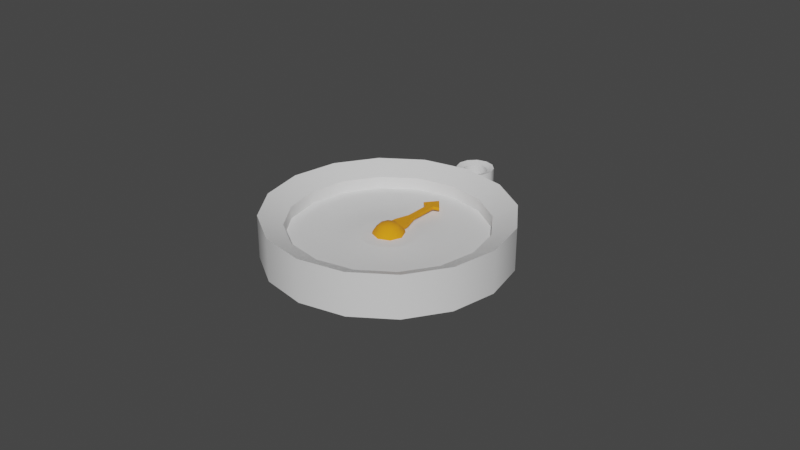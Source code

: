 # Source: Compass.blend  (saved by Blender 3.6.11; exported with 4.5.12 LTS)
import bpy
from mathutils import Matrix  # noqa: F401  (used for matrix-valued properties, if any)

bpy.ops.wm.read_factory_settings(use_empty=True)
scene = bpy.context.scene
scene.name = 'Scene'

# ---- collections
col_collection = bpy.data.collections.new('Collection'); scene.collection.children.link(col_collection)

# ---- materials (node trees are filled in below, after node groups)
mat_compass = bpy.data.materials.new('Compass')
mat_compass.use_transparent_shadow = False
mat_black = bpy.data.materials.new('Black')
mat_black.use_transparent_shadow = False

# ---- material node trees
mat_compass.use_nodes = True; mat_compass.node_tree.nodes.clear()
_N = mat_compass.node_tree.nodes; _L = mat_compass.node_tree.links
n0 = _N.new('ShaderNodeBsdfPrincipled'); n0.name = 'Principled BSDF'; n0.location = (10, 300)
n0.distribution = 'GGX'
n0.subsurface_method = 'RANDOM_WALK_SKIN'
n0.inputs[3].default_value = 1.45
n0.inputs[27].default_value = (0.0, 0.0, 0.0, 1.0)
n0.inputs[28].default_value = 1.0
n1 = _N.new('ShaderNodeOutputMaterial'); n1.name = 'Material Output'; n1.location = (300, 300)
_L.new(n0.outputs[0], n1.inputs[0])
n1.is_active_output = True
mat_black.use_nodes = True; mat_black.node_tree.nodes.clear()
_N = mat_black.node_tree.nodes; _L = mat_black.node_tree.links
n0 = _N.new('ShaderNodeBsdfPrincipled'); n0.name = 'Principled BSDF'; n0.location = (10, 300)
n0.distribution = 'GGX'
n0.subsurface_method = 'RANDOM_WALK_SKIN'
n0.inputs[0].default_value = (0.8, 0.2866, 0.002057, 1.0)
n0.inputs[2].default_value = 1.0
n0.inputs[3].default_value = 1.45
n0.inputs[20].default_value = 0.4316
n0.inputs[27].default_value = (0.0, 0.0, 0.0, 1.0)
n0.inputs[28].default_value = 1.0
n1 = _N.new('ShaderNodeOutputMaterial'); n1.name = 'Material Output'; n1.location = (300, 300)
_L.new(n0.outputs[0], n1.inputs[0])
n1.is_active_output = True

# ---- world
world_world = bpy.data.worlds.new('World'); scene.world = world_world
world_world.use_nodes = True; world_world.node_tree.nodes.clear()
_N = world_world.node_tree.nodes; _L = world_world.node_tree.links
n0 = _N.new('ShaderNodeOutputWorld'); n0.name = 'World Output'; n0.location = (300, 300)
n1 = _N.new('ShaderNodeBackground'); n1.name = 'Background'; n1.location = (10, 300)
n1.inputs[0].default_value = (0.05088, 0.05088, 0.05088, 1.0)
_L.new(n1.outputs[0], n0.inputs[0])
n0.is_active_output = True
world_world.color = (0.05088, 0.05088, 0.05088)
world_world.use_sun_shadow = False
world_world.sun_shadow_jitter_overblur = 0.0

# ---- meshes
me_cylinder_002 = bpy.data.meshes.new('Cylinder.002')
me_cylinder_002.from_pydata([(0.0, 0.03747, 0.006785), (3.457e-09, 0.00888, -0.005725), (0.01434, 0.03462, 0.006785), (0.003398, 0.008204, -0.005725), (0.0265, 0.0265, 0.006785), (0.006279, 0.006279, -0.005725), (0.03462, 0.01434, 0.006785), (0.008204, 0.003398, -0.005725), (0.03747, 3.024e-09, 0.006785), (0.00888, 3.001e-09, -0.005725), (0.03462, -0.01434, 0.006785), (0.008204, -0.003398, -0.005725), (0.0265, -0.0265, 0.006785), (0.006279, -0.006279, -0.005725), (0.01434, -0.03462, 0.006785), (0.003398, -0.008204, -0.005725), (0.0, -0.03747, 0.006785), (2.691e-10, -0.00888, -0.005725), (-0.01434, -0.03462, 0.006785), (-0.003398, -0.008204, -0.005725), (-0.0265, -0.0265, 0.006785), (-0.006279, -0.006279, -0.005725), (-0.03462, -0.01434, 0.006785), (-0.008204, -0.003398, -0.005725), (-0.03747, 3.024e-09, 0.006785), (-0.00888, 3.001e-09, -0.005725), (-0.03462, 0.01434, 0.006785), (-0.008204, 0.003398, -0.005725), (-0.0265, 0.0265, 0.006785), (-0.006279, 0.006279, -0.005725), (-0.01434, 0.03462, 0.006785), (-0.003398, 0.008204, -0.005725), (0.0, 0.03021, 0.003539), (0.01156, 0.02791, 0.003539), (0.02136, 0.02136, 0.003539), (0.02791, 0.01156, 0.003539), (0.03021, 3.024e-09, 0.003539), (0.02791, -0.01156, 0.003539), (0.02136, -0.02136, 0.003539), (0.01156, -0.02791, 0.003539), (0.0, -0.03021, 0.003539), (-0.01156, -0.02791, 0.003539), (-0.02136, -0.02136, 0.003539), (-0.02791, -0.01156, 0.003539), (-0.03021, 3.024e-09, 0.003539), (-0.02791, 0.01156, 0.003539), (-0.02136, 0.02136, 0.003539), (-0.01156, 0.02791, 0.003539), (-1.778e-10, 0.008912, -0.0004842), (0.003411, 0.008234, -0.0004842), (0.006302, 0.006302, -0.0004842), (0.008234, 0.003411, -0.0004842), (0.008912, 2.7e-09, -0.0004842), (0.008234, -0.003411, -0.0004842), (0.006302, -0.006302, -0.0004842), (0.003411, -0.008234, -0.0004842), (0.0, -0.008912, -0.0004842), (-0.003411, -0.008234, -0.0004842), (-0.006302, -0.006302, -0.0004842), (-0.008234, -0.003411, -0.0004842), (-0.008912, 2.612e-09, -0.0004842), (-0.008234, 0.003411, -0.0004842), (-0.006302, 0.006302, -0.0004842), (-0.003411, 0.008234, -0.0004842), (0.0, 0.04554, -0.005186), (0.0, 0.04554, 0.005186), (0.001879, 0.04504, -0.005186), (0.001879, 0.04504, 0.005186), (0.003255, 0.04366, -0.005186), (0.003255, 0.04366, 0.005186), (0.003759, 0.04178, -0.005186), (0.003759, 0.04178, 0.005186), (0.003255, 0.0399, -0.005186), (0.003255, 0.0399, 0.005186), (0.001879, 0.03853, -0.005186), (0.001879, 0.03853, 0.005186), (0.0, 0.03802, -0.005186), (0.0, 0.03802, 0.005186), (-0.001879, 0.03853, -0.005186), (-0.001879, 0.03853, 0.005186), (-0.003255, 0.0399, -0.005186), (-0.003255, 0.0399, 0.005186), (-0.003759, 0.04178, -0.005186), (-0.003759, 0.04178, 0.005186), (-0.003255, 0.04366, -0.005186), (-0.003255, 0.04366, 0.005186), (-0.001879, 0.04504, -0.005186), (-0.001879, 0.04504, 0.005186), (0.0, 0.04765, -0.005867), (0.002933, 0.04686, -0.005867), (0.002933, 0.04686, 0.005867), (0.0, 0.04765, 0.005867), (0.005081, 0.04471, -0.005867), (0.005081, 0.04471, 0.005867), (0.005867, 0.04178, -0.005867), (0.005867, 0.04178, 0.005867), (0.005081, 0.03885, -0.005867), (0.005081, 0.03885, 0.005867), (0.002933, 0.0367, -0.005867), (0.002933, 0.0367, 0.005867), (0.0, 0.03591, -0.005867), (0.0, 0.03591, 0.005867), (-0.002933, 0.0367, -0.005867), (-0.002933, 0.0367, 0.005867), (-0.005081, 0.03885, -0.005867), (-0.005081, 0.03885, 0.005867), (-0.005867, 0.04178, -0.005867), (-0.005867, 0.04178, 0.005867), (-0.005081, 0.04471, -0.005867), (-0.005081, 0.04471, 0.005867), (-0.002933, 0.04686, -0.005867), (-0.002933, 0.04686, 0.005867), (0.01434, 0.03462, -0.0067), (0.0, 0.03747, -0.0067), (0.0265, 0.0265, -0.0067), (0.03462, 0.01434, -0.0067), (0.03747, 3.024e-09, -0.0067), (0.03462, -0.01434, -0.0067), (0.0265, -0.0265, -0.0067), (0.01434, -0.03462, -0.0067), (0.0, -0.03747, -0.0067), (-0.01434, -0.03462, -0.0067), (-0.0265, -0.0265, -0.0067), (-0.03462, -0.01434, -0.0067), (-0.03747, 3.024e-09, -0.0067), (-0.03462, 0.01434, -0.0067), (-0.0265, 0.0265, -0.0067), (-0.01434, 0.03462, -0.0067), (0.0, 0.03021, -0.0003076), (0.01156, 0.02791, -0.0003076), (0.02136, 0.02136, -0.0003076), (0.02791, 0.01156, -0.0003076), (0.03021, 3.024e-09, -0.0003076), (0.02791, -0.01156, -0.0003076), (0.02136, -0.02136, -0.0003076), (0.01156, -0.02791, -0.0003076), (0.0, -0.03021, -0.0003076), (-0.01156, -0.02791, -0.0003076), (-0.02136, -0.02136, -0.0003076), (-0.02791, -0.01156, -0.0003076), (-0.03021, 3.024e-09, -0.0003076), (-0.02791, 0.01156, -0.0003076), (-0.02136, 0.02136, -0.0003076), (-0.01156, 0.02791, -0.0003076), (0.0, 0.0267, -0.0003076), (0.01022, 0.02467, -0.0003076), (0.01888, 0.01888, -0.0003076), (0.02467, 0.01022, -0.0003076), (0.0267, 2.971e-09, -0.0003076), (0.02467, -0.01022, -0.0003076), (0.01888, -0.01888, -0.0003076), (0.01022, -0.02467, -0.0003076), (0.0, -0.0267, -0.0003076), (-0.01022, -0.02467, -0.0003076), (-0.01888, -0.01888, -0.0003076), (-0.02467, -0.01022, -0.0003076), (-0.0267, 2.971e-09, -0.0003076), (-0.02467, 0.01022, -0.0003076), (-0.01888, 0.01888, -0.0003076), (-0.01022, 0.02467, -0.0003076), (0.0, 0.02061, -0.001186), (0.007888, 0.01904, -0.001186), (0.01458, 0.01458, -0.001186), (0.01904, 0.007888, -0.001186), (0.02061, 2.878e-09, -0.001186), (0.01904, -0.007888, -0.001186), (0.01458, -0.01458, -0.001186), (0.007888, -0.01904, -0.001186), (0.0, -0.02061, -0.001186), (-0.007888, -0.01904, -0.001186), (-0.01458, -0.01458, -0.001186), (-0.01904, -0.007888, -0.001186), (-0.02061, 2.878e-09, -0.001186), (-0.01904, 0.007888, -0.001186), (-0.01458, 0.01458, -0.001186), (-0.007888, 0.01904, -0.001186), (0.01169, 0.02821, -0.00584), (1.267e-10, 0.03054, -0.00584), (0.02159, 0.02159, -0.00584), (0.02821, 0.01169, -0.00584), (0.03054, 2.978e-09, -0.00584), (0.02821, -0.01169, -0.00584), (0.02159, -0.02159, -0.00584), (0.01169, -0.02821, -0.00584), (1.267e-10, -0.03054, -0.00584), (-0.01169, -0.02821, -0.00584), (-0.02159, -0.02159, -0.00584), (-0.02821, -0.01169, -0.00584), (-0.03054, 2.978e-09, -0.00584), (-0.02821, 0.01169, -0.00584), (-0.02159, 0.02159, -0.00584), (-0.01169, 0.02821, -0.00584), (0.01014, 0.02447, -0.00584), (1.223e-10, 0.02649, -0.00584), (0.01873, 0.01873, -0.00584), (0.02447, 0.01014, -0.00584), (0.02649, 3.001e-09, -0.00584), (0.02447, -0.01014, -0.00584), (0.01873, -0.01873, -0.00584), (0.01014, -0.02447, -0.00584), (8.636e-11, -0.02649, -0.00584), (-0.01014, -0.02447, -0.00584), (-0.01873, -0.01873, -0.00584), (-0.02447, -0.01014, -0.00584), (-0.02649, 3.001e-09, -0.00584), (-0.02447, 0.01014, -0.00584), (-0.01873, 0.01873, -0.00584), (-0.01014, 0.02447, -0.00584), (0.008, 0.01931, -0.004489), (7.162e-10, 0.0209, -0.004489), (0.01478, 0.01478, -0.004489), (0.01931, 0.008, -0.004489), (0.0209, 3.001e-09, -0.004489), (0.01931, -0.008, -0.004489), (0.01478, -0.01478, -0.004489), (0.008, -0.01931, -0.004489), (8.636e-11, -0.0209, -0.004489), (-0.008, -0.01931, -0.004489), (-0.01478, -0.01478, -0.004489), (-0.01931, -0.008, -0.004489), (-0.0209, 3.001e-09, -0.004489), (-0.01931, 0.008, -0.004489), (-0.01478, 0.01478, -0.004489), (-0.008, 0.01931, -0.004489)], [], [(0, 2, 112, 113), (2, 4, 114, 112), (4, 6, 115, 114), (6, 8, 116, 115), (8, 10, 117, 116), (10, 12, 118, 117), (12, 14, 119, 118), (14, 16, 120, 119), (16, 18, 121, 120), (18, 20, 122, 121), (20, 22, 123, 122), (22, 24, 124, 123), (24, 26, 125, 124), (26, 28, 126, 125), (3, 5, 7, 9, 11, 13, 15, 17, 19, 21, 23, 25, 27, 29, 31, 1), (28, 30, 127, 126), (30, 0, 113, 127), (18, 41, 42, 20), (42, 138, 139, 43), (28, 46, 47, 30), (4, 34, 35, 6), (14, 39, 40, 16), (0, 32, 33, 2), (24, 44, 45, 26), (10, 37, 38, 12), (20, 42, 43, 22), (30, 47, 32, 0), (6, 35, 36, 8), (16, 40, 41, 18), (26, 45, 46, 28), (2, 33, 34, 4), (12, 38, 39, 14), (22, 43, 44, 24), (8, 36, 37, 10), (48, 63, 62, 61, 60, 59, 58, 57, 56, 55, 54, 53, 52, 51, 50, 49), (35, 131, 132, 36), (43, 139, 140, 44), (36, 132, 133, 37), (44, 140, 141, 45), (37, 133, 134, 38), (45, 141, 142, 46), (38, 134, 135, 39), (46, 142, 143, 47), (39, 135, 136, 40), (32, 128, 129, 33), (47, 143, 128, 32), (40, 136, 137, 41), (33, 129, 130, 34), (41, 137, 138, 42), (34, 130, 131, 35), (88, 91, 90, 89), (89, 90, 93, 92), (92, 93, 95, 94), (94, 95, 97, 96), (96, 97, 99, 98), (98, 99, 101, 100), (100, 101, 103, 102), (102, 103, 105, 104), (104, 105, 107, 106), (106, 107, 109, 108), (87, 85, 84, 86), (108, 109, 111, 110), (110, 111, 91, 88), (65, 87, 86, 64), (66, 64, 88, 89), (65, 67, 90, 91), (68, 66, 89, 92), (67, 69, 93, 90), (70, 68, 92, 94), (69, 71, 95, 93), (72, 70, 94, 96), (71, 73, 97, 95), (74, 72, 96, 98), (73, 75, 99, 97), (76, 74, 98, 100), (75, 77, 101, 99), (78, 76, 100, 102), (77, 79, 103, 101), (80, 78, 102, 104), (79, 81, 105, 103), (82, 80, 104, 106), (81, 83, 107, 105), (84, 82, 106, 108), (83, 85, 109, 107), (86, 84, 108, 110), (85, 87, 111, 109), (64, 86, 110, 88), (87, 65, 91, 111), (85, 83, 82, 84), (83, 81, 80, 82), (81, 79, 78, 80), (79, 77, 76, 78), (77, 75, 74, 76), (75, 73, 72, 74), (73, 71, 70, 72), (71, 69, 68, 70), (69, 67, 66, 68), (67, 65, 64, 66), (177, 113, 112, 176), (176, 112, 114, 178), (178, 114, 115, 179), (179, 115, 116, 180), (180, 116, 117, 181), (181, 117, 118, 182), (182, 118, 119, 183), (183, 119, 120, 184), (184, 120, 121, 185), (185, 121, 122, 186), (186, 122, 123, 187), (187, 123, 124, 188), (188, 124, 125, 189), (189, 125, 126, 190), (190, 126, 127, 191), (191, 127, 113, 177), (145, 129, 128, 144), (146, 130, 129, 145), (147, 131, 130, 146), (148, 132, 131, 147), (149, 133, 132, 148), (150, 134, 133, 149), (151, 135, 134, 150), (152, 136, 135, 151), (153, 137, 136, 152), (154, 138, 137, 153), (155, 139, 138, 154), (156, 140, 139, 155), (157, 141, 140, 156), (158, 142, 141, 157), (159, 143, 142, 158), (144, 128, 143, 159), (161, 145, 144, 160), (162, 146, 145, 161), (163, 147, 146, 162), (164, 148, 147, 163), (165, 149, 148, 164), (166, 150, 149, 165), (167, 151, 150, 166), (168, 152, 151, 167), (169, 153, 152, 168), (170, 154, 153, 169), (171, 155, 154, 170), (172, 156, 155, 171), (173, 157, 156, 172), (174, 158, 157, 173), (175, 159, 158, 174), (160, 144, 159, 175), (49, 161, 160, 48), (50, 162, 161, 49), (51, 163, 162, 50), (52, 164, 163, 51), (53, 165, 164, 52), (54, 166, 165, 53), (55, 167, 166, 54), (56, 168, 167, 55), (57, 169, 168, 56), (58, 170, 169, 57), (59, 171, 170, 58), (60, 172, 171, 59), (61, 173, 172, 60), (62, 174, 173, 61), (63, 175, 174, 62), (48, 160, 175, 63), (193, 177, 176, 192), (192, 176, 178, 194), (194, 178, 179, 195), (195, 179, 180, 196), (196, 180, 181, 197), (197, 181, 182, 198), (198, 182, 183, 199), (199, 183, 184, 200), (200, 184, 185, 201), (201, 185, 186, 202), (202, 186, 187, 203), (203, 187, 188, 204), (204, 188, 189, 205), (205, 189, 190, 206), (206, 190, 191, 207), (207, 191, 177, 193), (209, 193, 192, 208), (208, 192, 194, 210), (210, 194, 195, 211), (211, 195, 196, 212), (212, 196, 197, 213), (213, 197, 198, 214), (214, 198, 199, 215), (215, 199, 200, 216), (216, 200, 201, 217), (217, 201, 202, 218), (218, 202, 203, 219), (219, 203, 204, 220), (220, 204, 205, 221), (221, 205, 206, 222), (222, 206, 207, 223), (223, 207, 193, 209), (1, 209, 208, 3), (3, 208, 210, 5), (5, 210, 211, 7), (7, 211, 212, 9), (9, 212, 213, 11), (11, 213, 214, 13), (13, 214, 215, 15), (15, 215, 216, 17), (17, 216, 217, 19), (19, 217, 218, 21), (21, 218, 219, 23), (23, 219, 220, 25), (25, 220, 221, 27), (27, 221, 222, 29), (29, 222, 223, 31), (31, 223, 209, 1)])
me_cylinder_002.polygons.foreach_set('use_smooth', [True] * 210)
_k = set([(0, 2), (0, 30), (1, 3), (1, 31), (2, 4), (3, 5), (4, 6), (5, 7), (6, 8), (7, 9), (8, 10), (9, 11), (10, 12), (11, 13), (12, 14), (13, 15), (14, 16), (15, 17), (16, 18), (17, 19), (18, 20), (19, 21), (20, 22), (21, 23), (22, 24), (23, 25), (24, 26), (25, 27), (26, 28), (27, 29), (28, 30), (29, 31), (32, 33), (32, 47), (33, 34), (34, 35), (35, 36), (36, 37), (37, 38), (38, 39), (39, 40), (40, 41), (41, 42), (42, 43), (43, 44), (44, 45), (45, 46), (46, 47), (48, 49), (48, 63), (49, 50), (50, 51), (51, 52), (52, 53), (53, 54), (54, 55), (55, 56), (56, 57), (57, 58), (58, 59), (59, 60), (60, 61), (61, 62), (62, 63), (64, 66), (64, 86), (65, 67), (65, 87), (66, 68), (67, 69), (68, 70), (69, 71), (70, 72), (71, 73), (72, 74), (73, 75), (74, 76), (75, 77), (76, 78), (77, 79), (78, 80), (79, 81), (80, 82), (81, 83), (82, 84), (83, 85), (84, 86), (85, 87), (88, 89), (88, 110), (89, 92), (90, 91), (90, 93), (91, 111), (92, 94), (93, 95), (94, 96), (95, 97), (96, 98), (97, 99), (98, 100), (99, 101), (100, 102), (101, 103), (102, 104), (103, 105), (104, 106), (105, 107), (106, 108), (107, 109), (108, 110), (109, 111), (112, 113), (112, 114), (113, 127), (114, 115), (115, 116), (116, 117), (117, 118), (118, 119), (119, 120), (120, 121), (121, 122), (122, 123), (123, 124), (124, 125), (125, 126), (126, 127), (128, 129), (128, 143), (129, 130), (130, 131), (131, 132), (132, 133), (133, 134), (134, 135), (135, 136), (136, 137), (137, 138), (138, 139), (139, 140), (140, 141), (141, 142), (142, 143)])
me_cylinder_002.attributes.new('sharp_edge', 'BOOLEAN', 'EDGE').data.foreach_set('value', [ (min(e.vertices), max(e.vertices)) in _k for e in me_cylinder_002.edges])
_uv = me_cylinder_002.uv_layers.new(name='UVMap')
_uv.uv.foreach_set('vector', [0.8051, 0.2629, 0.8051, 0.1812, 0.8859, 0.1812, 0.8859, 0.2629, 0.8051, 0.1812, 0.8051, 0.09361, 0.8859, 0.09361, 0.8859, 0.1812, 0.8051, 0.09361, 0.8051, 0.01361, 0.8859, 0.01361, 0.8859, 0.09361, 0.4811, 0.3268, 0.4811, 0.247, 0.5619, 0.247, 0.5619, 0.3268, 0.4811, 0.247, 0.4811, 0.1594, 0.5619, 0.1594, 0.5619, 0.247, 0.4811, 0.1594, 0.4811, 0.07749, 0.5619, 0.07749, 0.5619, 0.1594, 0.4811, 0.07749, 0.4811, 0.01361, 0.5619, 0.01361, 0.5619, 0.07749, 0.5891, 0.3268, 0.5891, 0.247, 0.6699, 0.247, 0.6699, 0.3268, 0.5891, 0.247, 0.5891, 0.1594, 0.6699, 0.1594, 0.6699, 0.247, 0.5891, 0.1594, 0.5891, 0.07749, 0.6699, 0.07749, 0.6699, 0.1594, 0.5891, 0.07749, 0.5891, 0.01361, 0.6699, 0.01361, 0.6699, 0.07749, 0.6971, 0.3265, 0.6971, 0.2629, 0.7779, 0.2629, 0.7779, 0.3265, 0.6971, 0.2629, 0.6971, 0.1812, 0.7779, 0.1812, 0.7779, 0.2629, 0.6971, 0.1812, 0.6971, 0.09361, 0.7779, 0.09361, 0.7779, 0.1812, 0.2633, 0.278, 0.2441, 0.2859, 0.2234, 0.2859, 0.2042, 0.278, 0.1895, 0.2633, 0.1816, 0.2441, 0.1816, 0.2234, 0.1895, 0.2042, 0.2042, 0.1895, 0.2234, 0.1816, 0.2441, 0.1816, 0.2633, 0.1895, 0.278, 0.2042, 0.2859, 0.2234, 0.2859, 0.2441, 0.278, 0.2633, 0.6971, 0.09361, 0.6971, 0.01361, 0.7779, 0.01361, 0.7779, 0.09361, 0.8051, 0.3265, 0.8051, 0.2629, 0.8859, 0.2629, 0.8859, 0.3265, 0.6575, 0.4811, 0.666, 0.5238, 0.6008, 0.5508, 0.5766, 0.5146, 0.9634, 0.2013, 0.9864, 0.2013, 0.9864, 0.2658, 0.9634, 0.2658, 0.5146, 0.826, 0.5508, 0.8018, 0.6008, 0.8517, 0.5766, 0.8879, 0.826, 0.8879, 0.8018, 0.8517, 0.8517, 0.8018, 0.8879, 0.826, 0.826, 0.5146, 0.8018, 0.5508, 0.7366, 0.5238, 0.7451, 0.4811, 0.6575, 0.9214, 0.666, 0.8787, 0.7366, 0.8787, 0.7451, 0.9214, 0.4811, 0.6575, 0.5238, 0.666, 0.5238, 0.7366, 0.4811, 0.7451, 0.9214, 0.6575, 0.8787, 0.666, 0.8517, 0.6008, 0.8879, 0.5766, 0.5766, 0.5146, 0.6008, 0.5508, 0.5508, 0.6008, 0.5146, 0.5766, 0.5766, 0.8879, 0.6008, 0.8517, 0.666, 0.8787, 0.6575, 0.9214, 0.8879, 0.826, 0.8517, 0.8018, 0.8787, 0.7366, 0.9214, 0.7451, 0.7451, 0.4811, 0.7366, 0.5238, 0.666, 0.5238, 0.6575, 0.4811, 0.4811, 0.7451, 0.5238, 0.7366, 0.5508, 0.8018, 0.5146, 0.826, 0.7451, 0.9214, 0.7366, 0.8787, 0.8018, 0.8517, 0.826, 0.8879, 0.8879, 0.5766, 0.8517, 0.6008, 0.8018, 0.5508, 0.826, 0.5146, 0.5146, 0.5766, 0.5508, 0.6008, 0.5238, 0.666, 0.4811, 0.6575, 0.9214, 0.7451, 0.8787, 0.7366, 0.8787, 0.666, 0.9214, 0.6575, 0.3288, 0.669, 0.3208, 0.6883, 0.3061, 0.703, 0.2869, 0.711, 0.266, 0.711, 0.2468, 0.703, 0.2321, 0.6883, 0.2241, 0.669, 0.2241, 0.6482, 0.2321, 0.6289, 0.2468, 0.6142, 0.266, 0.6062, 0.2869, 0.6062, 0.3061, 0.6142, 0.3208, 0.6289, 0.3288, 0.6482, 0.9486, 0.4811, 0.9717, 0.4811, 0.9717, 0.5324, 0.9486, 0.5324, 0.01361, 0.4811, 0.03665, 0.4811, 0.03665, 0.5455, 0.01361, 0.5455, 0.9486, 0.5324, 0.9717, 0.5324, 0.9717, 0.5983, 0.9486, 0.5983, 0.01361, 0.5455, 0.03665, 0.5455, 0.03665, 0.616, 0.01361, 0.616, 0.9486, 0.5983, 0.9717, 0.5983, 0.9717, 0.6688, 0.9486, 0.6688, 0.01361, 0.616, 0.03665, 0.616, 0.03665, 0.6821, 0.01361, 0.6821, 0.9486, 0.6688, 0.9717, 0.6688, 0.9717, 0.7333, 0.9486, 0.7333, 0.01361, 0.6821, 0.03665, 0.6821, 0.03665, 0.7336, 0.01361, 0.7336, 0.9634, 0.01361, 0.9864, 0.01361, 0.9864, 0.06483, 0.9634, 0.06483, 0.9131, 0.07793, 0.9361, 0.07793, 0.9361, 0.1485, 0.9131, 0.1485, 0.9131, 0.01361, 0.9361, 0.01361, 0.9361, 0.07793, 0.9131, 0.07793, 0.9634, 0.06483, 0.9864, 0.06483, 0.9864, 0.1307, 0.9634, 0.1307, 0.9131, 0.1485, 0.9361, 0.1485, 0.9361, 0.2146, 0.9131, 0.2146, 0.9634, 0.1307, 0.9864, 0.1307, 0.9864, 0.2013, 0.9634, 0.2013, 0.9131, 0.2146, 0.9361, 0.2146, 0.9361, 0.2661, 0.9131, 0.2661, 0.7229, 0.4243, 0.7229, 0.354, 0.7403, 0.354, 0.7403, 0.4243, 0.7403, 0.4243, 0.7403, 0.354, 0.758, 0.354, 0.758, 0.4243, 0.5692, 0.4243, 0.5692, 0.354, 0.5852, 0.354, 0.5852, 0.4243, 0.5852, 0.4243, 0.5852, 0.354, 0.6034, 0.354, 0.6034, 0.4243, 0.6034, 0.4243, 0.6034, 0.354, 0.6188, 0.354, 0.6188, 0.4243, 0.646, 0.4243, 0.646, 0.354, 0.6621, 0.354, 0.6621, 0.4243, 0.6621, 0.4243, 0.6621, 0.354, 0.6803, 0.354, 0.6803, 0.4243, 0.6803, 0.4243, 0.6803, 0.354, 0.6957, 0.354, 0.6957, 0.4243, 0.4811, 0.4243, 0.4811, 0.354, 0.4935, 0.354, 0.4935, 0.4243, 0.4935, 0.4243, 0.4935, 0.354, 0.5109, 0.354, 0.5109, 0.4243, 0.8804, 0.3597, 0.8903, 0.3597, 0.8903, 0.4219, 0.8804, 0.4219, 0.5109, 0.4243, 0.5109, 0.354, 0.5286, 0.354, 0.5286, 0.4243, 0.5286, 0.4243, 0.5286, 0.354, 0.5419, 0.354, 0.5419, 0.4243, 0.04229, 0.8501, 0.05257, 0.8501, 0.05257, 0.9123, 0.04229, 0.9123, 0.8033, 0.4039, 0.8134, 0.4097, 0.8101, 0.4219, 0.7944, 0.4128, 0.1271, 0.919, 0.1388, 0.919, 0.142, 0.9312, 0.1238, 0.9312, 0.7975, 0.3938, 0.8033, 0.4039, 0.7944, 0.4128, 0.7853, 0.397, 0.1388, 0.919, 0.1488, 0.9131, 0.1578, 0.9221, 0.142, 0.9312, 0.7975, 0.3821, 0.7975, 0.3938, 0.7853, 0.397, 0.7853, 0.3788, 0.1488, 0.9131, 0.1547, 0.903, 0.1669, 0.9063, 0.1578, 0.9221, 0.8033, 0.372, 0.7975, 0.3821, 0.7853, 0.3788, 0.7944, 0.3631, 0.1547, 0.903, 0.1547, 0.8914, 0.1669, 0.8881, 0.1669, 0.9063, 0.8134, 0.3662, 0.8033, 0.372, 0.7944, 0.3631, 0.8101, 0.354, 0.1547, 0.8914, 0.1488, 0.8813, 0.1578, 0.8724, 0.1669, 0.8881, 0.825, 0.3662, 0.8134, 0.3662, 0.8101, 0.354, 0.8283, 0.354, 0.1488, 0.8813, 0.1388, 0.8755, 0.142, 0.8633, 0.1578, 0.8724, 0.8351, 0.372, 0.825, 0.3662, 0.8283, 0.354, 0.8441, 0.3631, 0.1388, 0.8755, 0.1271, 0.8755, 0.1238, 0.8633, 0.142, 0.8633, 0.841, 0.3821, 0.8351, 0.372, 0.8441, 0.3631, 0.8531, 0.3788, 0.1271, 0.8755, 0.117, 0.8813, 0.1081, 0.8724, 0.1238, 0.8633, 0.841, 0.3938, 0.841, 0.3821, 0.8531, 0.3788, 0.8531, 0.397, 0.117, 0.8813, 0.1112, 0.8914, 0.09898, 0.8881, 0.1081, 0.8724, 0.8351, 0.4039, 0.841, 0.3938, 0.8531, 0.397, 0.8441, 0.4128, 0.1112, 0.8914, 0.1112, 0.903, 0.09898, 0.9063, 0.09898, 0.8881, 0.825, 0.4097, 0.8351, 0.4039, 0.8441, 0.4128, 0.8283, 0.4219, 0.1112, 0.903, 0.117, 0.9131, 0.1081, 0.9221, 0.09898, 0.9063, 0.8134, 0.4097, 0.825, 0.4097, 0.8283, 0.4219, 0.8101, 0.4219, 0.117, 0.9131, 0.1271, 0.919, 0.1238, 0.9312, 0.1081, 0.9221, 0.8903, 0.3597, 0.9019, 0.3597, 0.9019, 0.4219, 0.8903, 0.4219, 0.9019, 0.3597, 0.9122, 0.3597, 0.9122, 0.4219, 0.9019, 0.4219, 0.1941, 0.8633, 0.2055, 0.8633, 0.2055, 0.9254, 0.1941, 0.9254, 0.2055, 0.8633, 0.2166, 0.8633, 0.2166, 0.9254, 0.2055, 0.9254, 0.01361, 0.7608, 0.02216, 0.7608, 0.02216, 0.8229, 0.01361, 0.8229, 0.02216, 0.7608, 0.03353, 0.7608, 0.03353, 0.8229, 0.02216, 0.8229, 0.03353, 0.7608, 0.04466, 0.7608, 0.04466, 0.8229, 0.03353, 0.8229, 0.04466, 0.7608, 0.05257, 0.7608, 0.05257, 0.8229, 0.04466, 0.8229, 0.02075, 0.8501, 0.03064, 0.8501, 0.03064, 0.9123, 0.02075, 0.9123, 0.03064, 0.8501, 0.04229, 0.8501, 0.04229, 0.9123, 0.03064, 0.9123, 0.3859, 0.3354, 0.4204, 0.3585, 0.3585, 0.4204, 0.3354, 0.3859, 0.3354, 0.3859, 0.3585, 0.4204, 0.2776, 0.4539, 0.2694, 0.4132, 0.2694, 0.4132, 0.2776, 0.4539, 0.19, 0.4539, 0.1981, 0.4132, 0.1981, 0.4132, 0.19, 0.4539, 0.1091, 0.4204, 0.1321, 0.3859, 0.1321, 0.3859, 0.1091, 0.4204, 0.04712, 0.3585, 0.08166, 0.3354, 0.08166, 0.3354, 0.04712, 0.3585, 0.01361, 0.2776, 0.05435, 0.2694, 0.05435, 0.2694, 0.01361, 0.2776, 0.01361, 0.19, 0.05435, 0.1981, 0.05435, 0.1981, 0.01361, 0.19, 0.04712, 0.1091, 0.08166, 0.1321, 0.08166, 0.1321, 0.04712, 0.1091, 0.1091, 0.04712, 0.1321, 0.08166, 0.1321, 0.08166, 0.1091, 0.04712, 0.19, 0.01361, 0.1981, 0.05435, 0.1981, 0.05435, 0.19, 0.01361, 0.2776, 0.01361, 0.2694, 0.05435, 0.2694, 0.05435, 0.2776, 0.01361, 0.3585, 0.04712, 0.3354, 0.08166, 0.3354, 0.08166, 0.3585, 0.04712, 0.4204, 0.1091, 0.3859, 0.1321, 0.3859, 0.1321, 0.4204, 0.1091, 0.4539, 0.19, 0.4132, 0.1981, 0.4132, 0.1981, 0.4539, 0.19, 0.4539, 0.2776, 0.4132, 0.2694, 0.4132, 0.2694, 0.4539, 0.2776, 0.4204, 0.3585, 0.3859, 0.3354, 0.4333, 0.6274, 0.4539, 0.6233, 0.4539, 0.6939, 0.4333, 0.6898, 0.4094, 0.5697, 0.4269, 0.5581, 0.4539, 0.6233, 0.4333, 0.6274, 0.3653, 0.5256, 0.377, 0.5081, 0.4269, 0.5581, 0.4094, 0.5697, 0.3077, 0.5017, 0.3117, 0.4811, 0.377, 0.5081, 0.3653, 0.5256, 0.2452, 0.5017, 0.2411, 0.4811, 0.3117, 0.4811, 0.3077, 0.5017, 0.1876, 0.5256, 0.1759, 0.5081, 0.2411, 0.4811, 0.2452, 0.5017, 0.1435, 0.5697, 0.126, 0.5581, 0.1759, 0.5081, 0.1876, 0.5256, 0.1196, 0.6274, 0.09898, 0.6233, 0.126, 0.5581, 0.1435, 0.5697, 0.1196, 0.6898, 0.09898, 0.6939, 0.09898, 0.6233, 0.1196, 0.6274, 0.1435, 0.7475, 0.126, 0.7591, 0.09898, 0.6939, 0.1196, 0.6898, 0.1876, 0.7916, 0.1759, 0.809, 0.126, 0.7591, 0.1435, 0.7475, 0.2452, 0.8155, 0.2411, 0.8361, 0.1759, 0.809, 0.1876, 0.7916, 0.3077, 0.8155, 0.3117, 0.8361, 0.2411, 0.8361, 0.2452, 0.8155, 0.3653, 0.7916, 0.377, 0.809, 0.3117, 0.8361, 0.3077, 0.8155, 0.4094, 0.7475, 0.4269, 0.7591, 0.377, 0.809, 0.3653, 0.7916, 0.4333, 0.6898, 0.4539, 0.6939, 0.4269, 0.7591, 0.4094, 0.7475, 0.3976, 0.6345, 0.4333, 0.6274, 0.4333, 0.6898, 0.3976, 0.6827, 0.3791, 0.59, 0.4094, 0.5697, 0.4333, 0.6274, 0.3976, 0.6345, 0.345, 0.5559, 0.3653, 0.5256, 0.4094, 0.5697, 0.3791, 0.59, 0.3005, 0.5375, 0.3077, 0.5017, 0.3653, 0.5256, 0.345, 0.5559, 0.2524, 0.5375, 0.2452, 0.5017, 0.3077, 0.5017, 0.3005, 0.5375, 0.2078, 0.5559, 0.1876, 0.5256, 0.2452, 0.5017, 0.2524, 0.5375, 0.1738, 0.59, 0.1435, 0.5697, 0.1876, 0.5256, 0.2078, 0.5559, 0.1553, 0.6345, 0.1196, 0.6274, 0.1435, 0.5697, 0.1738, 0.59, 0.1553, 0.6827, 0.1196, 0.6898, 0.1196, 0.6274, 0.1553, 0.6345, 0.1738, 0.7272, 0.1435, 0.7475, 0.1196, 0.6898, 0.1553, 0.6827, 0.2078, 0.7613, 0.1876, 0.7916, 0.1435, 0.7475, 0.1738, 0.7272, 0.2524, 0.7797, 0.2452, 0.8155, 0.1876, 0.7916, 0.2078, 0.7613, 0.3005, 0.7797, 0.3077, 0.8155, 0.2452, 0.8155, 0.2524, 0.7797, 0.345, 0.7613, 0.3653, 0.7916, 0.3077, 0.8155, 0.3005, 0.7797, 0.3791, 0.7272, 0.4094, 0.7475, 0.3653, 0.7916, 0.345, 0.7613, 0.3976, 0.6827, 0.4333, 0.6898, 0.4094, 0.7475, 0.3791, 0.7272, 0.3288, 0.6482, 0.3976, 0.6345, 0.3976, 0.6827, 0.3288, 0.669, 0.3208, 0.6289, 0.3791, 0.59, 0.3976, 0.6345, 0.3288, 0.6482, 0.3061, 0.6142, 0.345, 0.5559, 0.3791, 0.59, 0.3208, 0.6289, 0.2869, 0.6062, 0.3005, 0.5375, 0.345, 0.5559, 0.3061, 0.6142, 0.266, 0.6062, 0.2524, 0.5375, 0.3005, 0.5375, 0.2869, 0.6062, 0.2468, 0.6142, 0.2078, 0.5559, 0.2524, 0.5375, 0.266, 0.6062, 0.2321, 0.6289, 0.1738, 0.59, 0.2078, 0.5559, 0.2468, 0.6142, 0.2241, 0.6482, 0.1553, 0.6345, 0.1738, 0.59, 0.2321, 0.6289, 0.2241, 0.669, 0.1553, 0.6827, 0.1553, 0.6345, 0.2241, 0.6482, 0.2321, 0.6883, 0.1738, 0.7272, 0.1553, 0.6827, 0.2241, 0.669, 0.2468, 0.703, 0.2078, 0.7613, 0.1738, 0.7272, 0.2321, 0.6883, 0.266, 0.711, 0.2524, 0.7797, 0.2078, 0.7613, 0.2468, 0.703, 0.2869, 0.711, 0.3005, 0.7797, 0.2524, 0.7797, 0.266, 0.711, 0.3061, 0.703, 0.345, 0.7613, 0.3005, 0.7797, 0.2869, 0.711, 0.3208, 0.6883, 0.3791, 0.7272, 0.345, 0.7613, 0.3061, 0.703, 0.3288, 0.669, 0.3976, 0.6827, 0.3791, 0.7272, 0.3208, 0.6883, 0.3657, 0.3219, 0.3859, 0.3354, 0.3354, 0.3859, 0.3219, 0.3657, 0.3219, 0.3657, 0.3354, 0.3859, 0.2694, 0.4132, 0.2647, 0.3894, 0.2647, 0.3894, 0.2694, 0.4132, 0.1981, 0.4132, 0.2028, 0.3894, 0.2028, 0.3894, 0.1981, 0.4132, 0.1321, 0.3859, 0.1456, 0.3657, 0.1456, 0.3657, 0.1321, 0.3859, 0.08166, 0.3354, 0.1018, 0.3219, 0.1018, 0.3219, 0.08166, 0.3354, 0.05435, 0.2694, 0.07813, 0.2647, 0.07813, 0.2647, 0.05435, 0.2694, 0.05435, 0.1981, 0.07813, 0.2028, 0.07813, 0.2028, 0.05435, 0.1981, 0.08166, 0.1321, 0.1018, 0.1456, 0.1018, 0.1456, 0.08166, 0.1321, 0.1321, 0.08166, 0.1456, 0.1018, 0.1456, 0.1018, 0.1321, 0.08166, 0.1981, 0.05435, 0.2028, 0.07813, 0.2028, 0.07813, 0.1981, 0.05435, 0.2694, 0.05435, 0.2647, 0.07813, 0.2647, 0.07813, 0.2694, 0.05435, 0.3354, 0.08166, 0.3219, 0.1018, 0.3219, 0.1018, 0.3354, 0.08166, 0.3859, 0.1321, 0.3657, 0.1456, 0.3657, 0.1456, 0.3859, 0.1321, 0.4132, 0.1981, 0.3894, 0.2028, 0.3894, 0.2028, 0.4132, 0.1981, 0.4132, 0.2694, 0.3894, 0.2647, 0.3894, 0.2647, 0.4132, 0.2694, 0.3859, 0.3354, 0.3657, 0.3219, 0.3379, 0.3033, 0.3657, 0.3219, 0.3219, 0.3657, 0.3033, 0.3379, 0.3033, 0.3379, 0.3219, 0.3657, 0.2647, 0.3894, 0.2582, 0.3566, 0.2582, 0.3566, 0.2647, 0.3894, 0.2028, 0.3894, 0.2093, 0.3566, 0.2093, 0.3566, 0.2028, 0.3894, 0.1456, 0.3657, 0.1642, 0.3379, 0.1642, 0.3379, 0.1456, 0.3657, 0.1018, 0.3219, 0.1296, 0.3033, 0.1296, 0.3033, 0.1018, 0.3219, 0.07813, 0.2647, 0.1109, 0.2582, 0.1109, 0.2582, 0.07813, 0.2647, 0.07813, 0.2028, 0.1109, 0.2093, 0.1109, 0.2093, 0.07813, 0.2028, 0.1018, 0.1456, 0.1296, 0.1642, 0.1296, 0.1642, 0.1018, 0.1456, 0.1456, 0.1018, 0.1642, 0.1296, 0.1642, 0.1296, 0.1456, 0.1018, 0.2028, 0.07813, 0.2093, 0.1109, 0.2093, 0.1109, 0.2028, 0.07813, 0.2647, 0.07813, 0.2582, 0.1109, 0.2582, 0.1109, 0.2647, 0.07813, 0.3219, 0.1018, 0.3033, 0.1296, 0.3033, 0.1296, 0.3219, 0.1018, 0.3657, 0.1456, 0.3379, 0.1642, 0.3379, 0.1642, 0.3657, 0.1456, 0.3894, 0.2028, 0.3566, 0.2093, 0.3566, 0.2093, 0.3894, 0.2028, 0.3894, 0.2647, 0.3566, 0.2582, 0.3566, 0.2582, 0.3894, 0.2647, 0.3657, 0.3219, 0.3379, 0.3033, 0.278, 0.2633, 0.3379, 0.3033, 0.3033, 0.3379, 0.2633, 0.278, 0.2633, 0.278, 0.3033, 0.3379, 0.2582, 0.3566, 0.2441, 0.2859, 0.2441, 0.2859, 0.2582, 0.3566, 0.2093, 0.3566, 0.2234, 0.2859, 0.2234, 0.2859, 0.2093, 0.3566, 0.1642, 0.3379, 0.2042, 0.278, 0.2042, 0.278, 0.1642, 0.3379, 0.1296, 0.3033, 0.1895, 0.2633, 0.1895, 0.2633, 0.1296, 0.3033, 0.1109, 0.2582, 0.1816, 0.2441, 0.1816, 0.2441, 0.1109, 0.2582, 0.1109, 0.2093, 0.1816, 0.2234, 0.1816, 0.2234, 0.1109, 0.2093, 0.1296, 0.1642, 0.1895, 0.2042, 0.1895, 0.2042, 0.1296, 0.1642, 0.1642, 0.1296, 0.2042, 0.1895, 0.2042, 0.1895, 0.1642, 0.1296, 0.2093, 0.1109, 0.2234, 0.1816, 0.2234, 0.1816, 0.2093, 0.1109, 0.2582, 0.1109, 0.2441, 0.1816, 0.2441, 0.1816, 0.2582, 0.1109, 0.3033, 0.1296, 0.2633, 0.1895, 0.2633, 0.1895, 0.3033, 0.1296, 0.3379, 0.1642, 0.278, 0.2042, 0.278, 0.2042, 0.3379, 0.1642, 0.3566, 0.2093, 0.2859, 0.2234, 0.2859, 0.2234, 0.3566, 0.2093, 0.3566, 0.2582, 0.2859, 0.2441, 0.2859, 0.2441, 0.3566, 0.2582, 0.3379, 0.3033, 0.278, 0.2633])
me_cylinder_002.materials.append(mat_compass)
me_cylinder_002.update()
me_cube_002 = bpy.data.meshes.new('Cube.002')
me_cube_002.from_pydata([(-0.003036, 0.01988, 0.001001), (-0.003036, 0.01988, 5.095e-05), (0.003036, 0.01989, 0.001001), (0.003036, 0.01988, 5.095e-05), (0.0, 0.02362, 0.001001), (0.0, 0.02362, 5.095e-05), (-0.0009773, 0.01929, 0.001001), (-0.0009773, 0.01929, 5.095e-05), (0.0009773, 0.01929, 0.001001), (0.0009773, 0.01929, 5.095e-05), (-0.002455, 1.543e-05, 0.0009927), (-0.002455, 1.543e-05, -0.0001992), (0.002455, 1.543e-05, 0.0009927), (0.002455, 1.543e-05, -0.0001992), (-0.000962, 0.01042, -1.652e-05), (0.000962, 0.01042, 0.0009986), (-0.000962, 0.01042, 0.0009986), (0.000962, 0.01042, -1.652e-05), (-0.002528, 0.00559, 0.0009966), (0.002528, 0.00559, -7.92e-05), (-0.002528, 0.00559, -7.92e-05), (0.002528, 0.00559, 0.0009966), (0.001915, 0.001915, 0.002325), (0.003317, 0.003317, 0.0003425), (0.00383, 0.00383, -0.002366), (0.002708, 3.024e-09, 0.002325), (0.004691, 3.024e-09, 0.0003425), (0.005416, 3.024e-09, -0.002366), (0.001915, -0.001915, 0.002325), (0.003317, -0.003317, 0.0003425), (0.00383, -0.00383, -0.002366), (0.0, -0.002708, 0.002325), (0.0, -0.004691, 0.0003425), (0.0, -0.005416, -0.002366), (0.0, 3.024e-09, 0.003051), (-0.001915, -0.001915, 0.002325), (-0.003317, -0.003317, 0.0003425), (-0.00383, -0.00383, -0.002366), (-0.002708, 3.024e-09, 0.002325), (-0.004691, 3.024e-09, 0.0003425), (-0.005416, 3.024e-09, -0.002366), (-0.001915, 0.001915, 0.002325), (-0.003317, 0.003317, 0.0003425), (-0.00383, 0.00383, -0.002366), (0.0, 0.002708, 0.002325), (0.0, 0.004691, 0.0003425), (0.0, 0.005416, -0.002366)], [], [(9, 3, 2, 8), (1, 0, 4, 5), (9, 7, 1, 5, 3), (0, 6, 8, 2, 4), (2, 3, 5, 4), (16, 6, 7, 14), (1, 7, 6, 0), (19, 13, 11, 20), (18, 10, 12, 21), (21, 12, 13, 19), (8, 15, 17, 9), (6, 16, 15, 8), (9, 17, 14, 7), (18, 16, 14, 20), (10, 18, 20, 11), (15, 21, 19, 17), (16, 18, 21, 15), (17, 19, 20, 14), (45, 44, 22, 23), (46, 45, 23, 24), (44, 34, 22), (23, 22, 25, 26), (24, 23, 26, 27), (22, 34, 25), (27, 26, 29, 30), (25, 34, 28), (26, 25, 28, 29), (30, 29, 32, 33), (28, 34, 31), (29, 28, 31, 32), (33, 32, 36, 37), (31, 34, 35), (32, 31, 35, 36), (37, 36, 39, 40), (35, 34, 38), (36, 35, 38, 39), (40, 39, 42, 43), (38, 34, 41), (39, 38, 41, 42), (41, 34, 44), (42, 41, 44, 45), (43, 42, 45, 46)])
me_cube_002.polygons.foreach_set('use_smooth', [True] * 42)
_k = set([(0, 1), (0, 4), (0, 6), (1, 5), (1, 7), (2, 3), (2, 4), (2, 8), (3, 5), (3, 9), (4, 5), (6, 7), (6, 16), (7, 14), (8, 9), (8, 15), (9, 17), (10, 18), (11, 20), (12, 21), (13, 19), (14, 20), (15, 21), (16, 18), (17, 19)])
me_cube_002.attributes.new('sharp_edge', 'BOOLEAN', 'EDGE').data.foreach_set('value', [ (min(e.vertices), max(e.vertices)) in _k for e in me_cube_002.edges])
_uv = me_cube_002.uv_layers.new(name='UVMap')
_uv.uv.foreach_set('vector', [0.5268, 0.8284, 0.5268, 0.7521, 0.5635, 0.7508, 0.5635, 0.8271, 0.795, 0.155, 0.7584, 0.1524, 0.7584, -1.375e-07, 0.795, 0.002631, 0.1558, 0.1679, 0.07993, 0.1679, 0.0, 0.145, 0.1179, 0.0, 0.2357, 0.145, 0.2357, 0.7712, 0.3157, 0.7483, 0.3915, 0.7483, 0.4715, 0.7714, 0.3536, 0.9162, 0.795, 0.3645, 0.7584, 0.3673, 0.7584, 0.2149, 0.795, 0.2123, 0.5175, 0.3436, 0.5226, 1.532e-08, 0.5593, 0.0003189, 0.5567, 0.344, 0.8317, 0.0004665, 0.8317, 0.08271, 0.795, 0.08224, 0.795, 1.034e-09, 0.216, 0.6998, 0.2132, 0.9163, 0.02255, 0.9163, 0.01973, 0.6998, 0.2555, 0.2164, 0.2583, -1.885e-08, 0.4489, -1.885e-08, 0.4517, 0.2164, 0.5141, 0.5346, 0.5175, 0.7504, 0.4715, 0.7508, 0.4726, 0.535, 0.5124, -4.522e-09, 0.5175, 0.3436, 0.4783, 0.344, 0.4757, 0.0003189, 0.3157, 0.7483, 0.3163, 0.4039, 0.3909, 0.4039, 0.3915, 0.7483, 0.1558, 0.1679, 0.1552, 0.5123, 0.08053, 0.5123, 0.07993, 0.1679, 0.5209, 0.5346, 0.5175, 0.3436, 0.5567, 0.344, 0.5624, 0.535, 0.5175, 0.7504, 0.5209, 0.5346, 0.5624, 0.535, 0.5635, 0.7508, 0.5175, 0.3436, 0.5141, 0.5346, 0.4726, 0.535, 0.4783, 0.344, 0.3163, 0.4039, 0.2555, 0.2164, 0.4517, 0.2164, 0.3909, 0.4039, 0.1552, 0.5123, 0.216, 0.6998, 0.01973, 0.6998, 0.08053, 0.5123, 0.6621, 1.0, 0.6915, 0.9289, 0.772, 0.9289, 0.8014, 1.0, 0.7372, 0.3673, 0.6326, 0.3386, 0.6456, 0.2775, 0.7522, 0.2968, 0.6915, 0.9289, 0.7318, 0.8318, 0.772, 0.9289, 0.6456, 0.2775, 0.5635, 0.226, 0.5666, 0.1499, 0.651, 0.1457, 0.7522, 0.2968, 0.6456, 0.2775, 0.651, 0.1457, 0.7584, 0.1446, 0.772, 0.9289, 0.7318, 0.8318, 0.8289, 0.872, 0.7584, 0.1446, 0.651, 0.1457, 0.6456, 0.02045, 0.7522, 2.56e-08, 0.8289, 0.872, 0.7318, 0.8318, 0.8289, 0.7915, 0.651, 0.1457, 0.5666, 0.1499, 0.5635, 0.07761, 0.6456, 0.02045, 0.7637, 0.3673, 0.8701, 0.3885, 0.8655, 0.5092, 0.7584, 0.5068, 0.8289, 0.7915, 0.7318, 0.8318, 0.772, 0.7347, 0.8701, 0.3885, 0.9514, 0.4486, 0.9488, 0.5183, 0.8655, 0.5092, 0.7584, 0.5068, 0.8655, 0.5092, 0.8701, 0.6438, 0.7637, 0.6621, 0.772, 0.7347, 0.7318, 0.8318, 0.6915, 0.7347, 0.8655, 0.5092, 0.9488, 0.5183, 0.9514, 0.596, 0.8701, 0.6438, 0.5697, 0.3673, 0.6763, 0.3878, 0.671, 0.513, 0.5635, 0.512, 0.6915, 0.7347, 0.7318, 0.8318, 0.6346, 0.7915, 0.6763, 0.3878, 0.7584, 0.4449, 0.7553, 0.5173, 0.671, 0.513, 0.5635, 0.512, 0.671, 0.513, 0.6763, 0.6448, 0.5697, 0.6641, 0.6346, 0.7915, 0.7318, 0.8318, 0.6346, 0.872, 0.671, 0.513, 0.7553, 0.5173, 0.7584, 0.5933, 0.6763, 0.6448, 0.6346, 0.872, 0.7318, 0.8318, 0.6915, 0.9289, 0.5635, 0.9015, 0.6346, 0.872, 0.6915, 0.9289, 0.6621, 1.0, 0.5697, 0.6641, 0.6763, 0.6448, 0.6893, 0.7059, 0.5847, 0.7347])
me_cube_002.materials.append(mat_black)
me_cube_002.update()

# ---- objects
ob_compass = bpy.data.objects.new('Compass', me_cylinder_002)
ob_arrow = bpy.data.objects.new('Arrow', me_cube_002)

# ---- transforms, parenting, visibility, modifiers, constraints
ob_compass.location = (0.0, 0.0, 0.0)
_m = ob_compass.modifiers.new('EdgeSplit', 'EDGE_SPLIT')
_m.use_edge_angle = False
ob_arrow.parent = ob_compass
ob_arrow.location = (0.0, 0.0, 0.0)
_m = ob_arrow.modifiers.new('EdgeSplit', 'EDGE_SPLIT')
_m.use_edge_angle = False

# ---- collection membership
col_collection.objects.link(ob_compass)
col_collection.objects.link(ob_arrow)

# ---- scene / render settings (as saved in the file)
scene.frame_start = 1; scene.frame_end = 250; scene.frame_set(1)
scene.render.engine = 'BLENDER_EEVEE_NEXT'
scene.cycles.sampling_pattern = 'TABULATED_SOBOL'
scene.view_settings.view_transform = 'Filmic'
bpy.context.view_layer.update()

# ---- added for rendering (the .blend has no active camera and no usable light): camera, sun
cam_auto = bpy.data.cameras.new('AutoCamera')
cam_auto.lens = 50.0
cam_auto.sensor_width = 36.0
cam_auto.clip_end = 1000.0
ob_auto_camera = bpy.data.objects.new('AutoCamera', cam_auto)
scene.collection.objects.link(ob_auto_camera)
ob_auto_camera.location = (0.185045, -0.216967, 0.148079)
ob_auto_camera.rotation_euler = (1.09748, -7.21219e-08, 0.694738)
scene.camera = ob_auto_camera
light_auto_sun = bpy.data.lights.new('AutoSun', 'SUN')
light_auto_sun.energy = 3.0
light_auto_sun.angle = 0.0523599
ob_auto_sun = bpy.data.objects.new('AutoSun', light_auto_sun)
scene.collection.objects.link(ob_auto_sun)
ob_auto_sun.rotation_euler = (0.872665, 0.174533, 0.523599)
bpy.context.view_layer.update()
